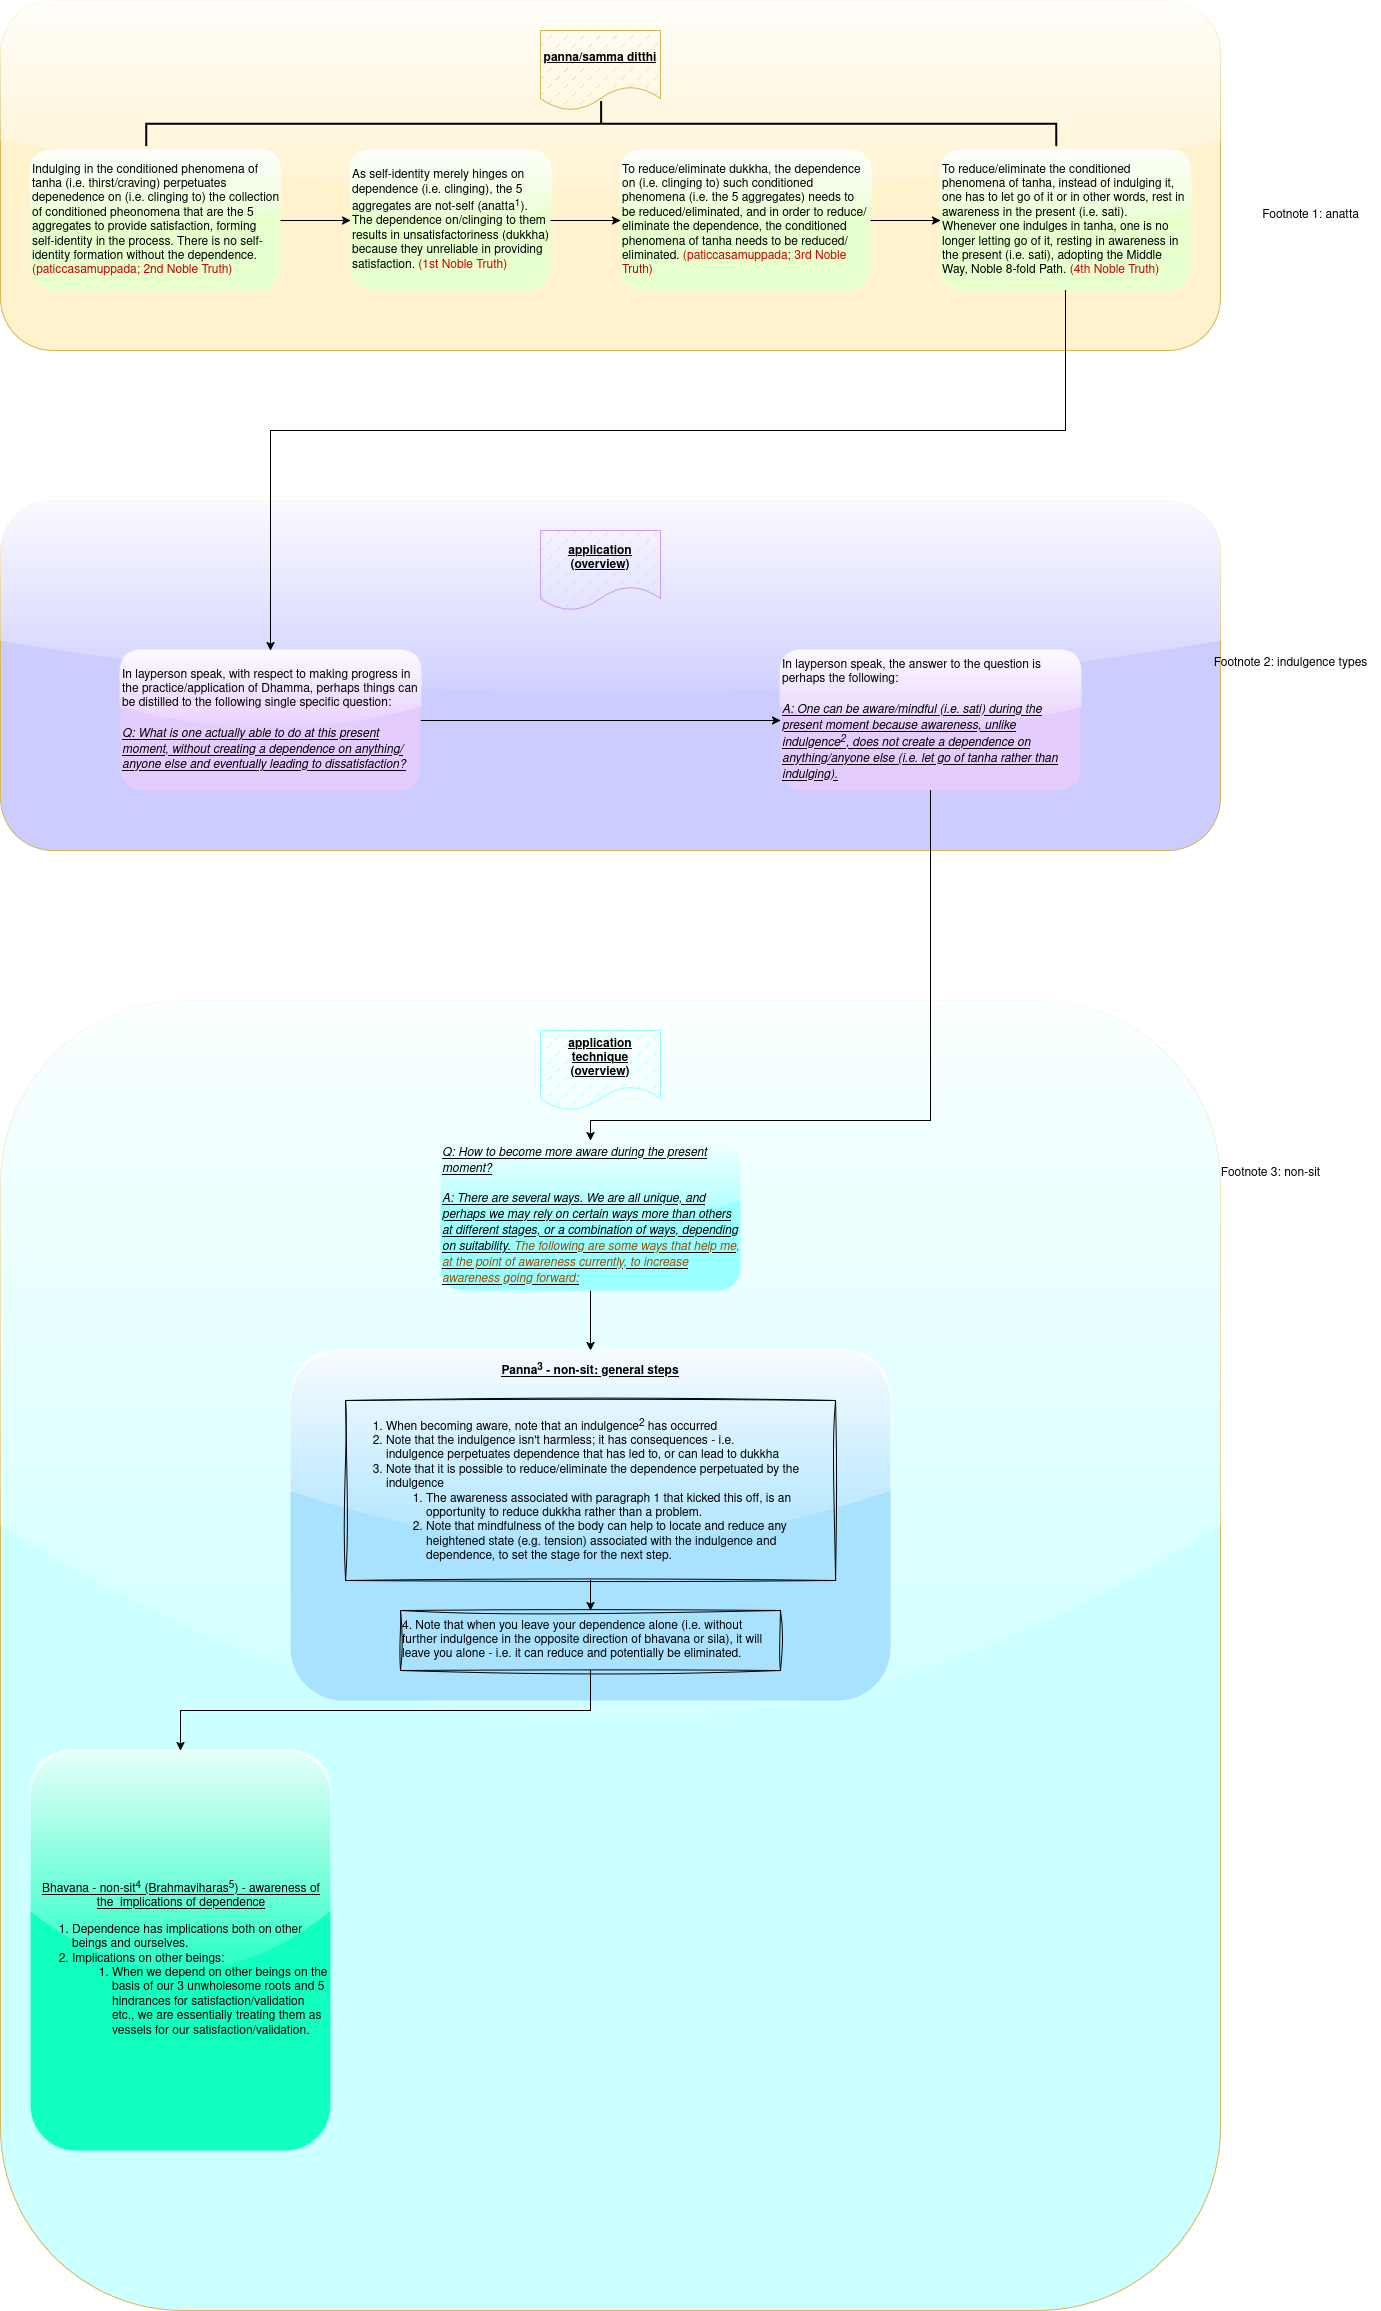

The diagram above was exported from draw.io. Its source (the exported page's mxGraphModel, read from the mxfile embedded in the PNG):
<mxGraphModel dx="1346" dy="781" grid="1" gridSize="10" guides="1" tooltips="1" connect="1" arrows="1" fold="1" page="1" pageScale="1" pageWidth="1100" pageHeight="850" math="0" shadow="0">
  <root>
    <mxCell id="0" />
    <mxCell id="1" parent="0" />
    <mxCell id="vZPkmDc1HkCrlw_ce-yA-17" value="" style="group;fillColor=#fff2cc;strokeColor=#d6b656;rounded=1;glass=1;shadow=0;container=0;" parent="1" vertex="1" connectable="0">
      <mxGeometry y="50" width="1220" height="350" as="geometry" />
    </mxCell>
    <mxCell id="dFAU1SVFYO0GLhLQqhiY-28" value="" style="group" vertex="1" connectable="0" parent="1">
      <mxGeometry x="30" y="200" width="1160" height="140" as="geometry" />
    </mxCell>
    <mxCell id="vZPkmDc1HkCrlw_ce-yA-15" value="As self-identity merely hinges on dependence (i.e. clinging), the 5 aggregates are not-self (anatta&lt;sup&gt;1&lt;/sup&gt;). The dependence on/clinging to them results in unsatisfactoriness (dukkha) because they unreliable in providing satisfaction. &lt;span style=&quot;color: rgb(204, 0, 0);&quot;&gt;(1st Noble Truth)&lt;/span&gt;" style="whiteSpace=wrap;html=1;rounded=1;fillColor=light-dark(#E6FFCC,#000000);strokeColor=none;gradientColor=none;glass=1;dashed=1;dashPattern=8 8;align=left;" parent="dFAU1SVFYO0GLhLQqhiY-28" vertex="1">
      <mxGeometry x="320" width="200" height="140" as="geometry" />
    </mxCell>
    <mxCell id="dFAU1SVFYO0GLhLQqhiY-1" value="To reduce/eliminate dukkha, the dependence on (i.e. clinging to) such conditioned phenomena (i.e. the 5 aggregates) needs to be reduced/eliminated, and in order to reduce/eliminate the dependence, the conditioned phenomena of tanha needs to be reduced/eliminated. &lt;span style=&quot;color: rgb(204, 0, 0);&quot;&gt;(&lt;/span&gt;&lt;span style=&quot;color: rgb(204, 0, 0);&quot;&gt;paticcasamuppada; &lt;/span&gt;&lt;span style=&quot;color: rgb(204, 0, 0);&quot;&gt;3rd Noble Truth)&lt;/span&gt;" style="whiteSpace=wrap;html=1;rounded=1;fillColor=light-dark(#E6FFCC,#000000);strokeColor=none;gradientColor=none;glass=1;dashed=1;dashPattern=8 8;align=left;" vertex="1" parent="dFAU1SVFYO0GLhLQqhiY-28">
      <mxGeometry x="590" width="250" height="140" as="geometry" />
    </mxCell>
    <mxCell id="dFAU1SVFYO0GLhLQqhiY-4" value="To reduce/eliminate the conditioned phenomena of tanha, instead of indulging it, one has to let go of it or in other words, rest in awareness in the present (i.e. sati). &amp;nbsp;&lt;br&gt;Whenever one indulges in tanha, one is no longer letting go of it, resting in awareness in the present (i.e. sati), adopting the Middle Way, Noble 8-fold Path. &lt;span style=&quot;color: rgb(204, 0, 0);&quot;&gt;(4th Noble Truth)&lt;/span&gt;" style="whiteSpace=wrap;html=1;rounded=1;fillColor=light-dark(#E6FFCC,#000000);strokeColor=none;gradientColor=none;glass=1;dashed=1;dashPattern=8 8;align=left;" vertex="1" parent="dFAU1SVFYO0GLhLQqhiY-28">
      <mxGeometry x="910" width="250" height="140" as="geometry" />
    </mxCell>
    <mxCell id="vZPkmDc1HkCrlw_ce-yA-1" value="Indulging in the conditioned phenomena of tanha (i.e. thirst/craving) perpetuates depenedence on (i.e. clinging to) the collection of conditioned pheonomena that are the 5 aggregates to provide satisfaction, forming self-identity in the process. There is no self-identity formation without the dependence. &lt;span style=&quot;color: rgb(204, 0, 0);&quot;&gt;(paticcasamuppada; 2nd Noble Truth)&lt;/span&gt;" style="rounded=1;whiteSpace=wrap;html=1;align=left;fillColor=light-dark(#E6FFCC,var(--ge-dark-color, #121212));glass=1;dashed=1;dashPattern=12 12;strokeColor=none;" parent="dFAU1SVFYO0GLhLQqhiY-28" vertex="1">
      <mxGeometry width="250" height="140" as="geometry" />
    </mxCell>
    <mxCell id="dFAU1SVFYO0GLhLQqhiY-26" value="" style="edgeStyle=orthogonalEdgeStyle;rounded=0;orthogonalLoop=1;jettySize=auto;html=1;" edge="1" parent="dFAU1SVFYO0GLhLQqhiY-28" source="vZPkmDc1HkCrlw_ce-yA-15" target="dFAU1SVFYO0GLhLQqhiY-1">
      <mxGeometry relative="1" as="geometry" />
    </mxCell>
    <mxCell id="dFAU1SVFYO0GLhLQqhiY-27" value="" style="edgeStyle=orthogonalEdgeStyle;rounded=0;orthogonalLoop=1;jettySize=auto;html=1;" edge="1" parent="dFAU1SVFYO0GLhLQqhiY-28" source="dFAU1SVFYO0GLhLQqhiY-1" target="dFAU1SVFYO0GLhLQqhiY-4">
      <mxGeometry relative="1" as="geometry" />
    </mxCell>
    <mxCell id="dFAU1SVFYO0GLhLQqhiY-13" value="" style="edgeStyle=orthogonalEdgeStyle;rounded=0;orthogonalLoop=1;jettySize=auto;html=1;" edge="1" parent="dFAU1SVFYO0GLhLQqhiY-28" source="vZPkmDc1HkCrlw_ce-yA-1" target="vZPkmDc1HkCrlw_ce-yA-15">
      <mxGeometry relative="1" as="geometry" />
    </mxCell>
    <mxCell id="dFAU1SVFYO0GLhLQqhiY-29" value="" style="strokeWidth=2;html=1;shape=mxgraph.flowchart.annotation_2;align=left;labelPosition=right;pointerEvents=1;rotation=90;" vertex="1" parent="1">
      <mxGeometry x="578.13" y="-281.87" width="45" height="910" as="geometry" />
    </mxCell>
    <mxCell id="dFAU1SVFYO0GLhLQqhiY-46" value="&lt;b&gt;&lt;u&gt;panna/samma ditthi&lt;/u&gt;&lt;/b&gt;" style="shape=document;whiteSpace=wrap;html=1;boundedLbl=1;fillColor=#FFCC99;gradientColor=none;strokeColor=#d6b656;shadow=0;fillStyle=dashed;" vertex="1" parent="1">
      <mxGeometry x="540" y="80" width="120" height="80" as="geometry" />
    </mxCell>
    <mxCell id="dFAU1SVFYO0GLhLQqhiY-47" value="" style="group;fillColor=#CCCCFF;strokeColor=#d6b656;rounded=1;glass=1;shadow=0;container=0;" vertex="1" connectable="0" parent="1">
      <mxGeometry y="550" width="1220" height="350" as="geometry" />
    </mxCell>
    <mxCell id="dFAU1SVFYO0GLhLQqhiY-51" value="&lt;div&gt;&lt;b&gt;&lt;u&gt;application (overview)&lt;/u&gt;&lt;/b&gt;&lt;/div&gt;" style="shape=document;whiteSpace=wrap;html=1;boundedLbl=1;fillColor=light-dark(#E5CCFF,#5E3206);gradientColor=none;strokeColor=light-dark(#CC99FF,#6D5100);shadow=0;fillStyle=dashed;" vertex="1" parent="1">
      <mxGeometry x="540" y="580" width="120" height="80" as="geometry" />
    </mxCell>
    <mxCell id="dFAU1SVFYO0GLhLQqhiY-60" style="edgeStyle=orthogonalEdgeStyle;rounded=0;orthogonalLoop=1;jettySize=auto;html=1;entryX=0;entryY=0.5;entryDx=0;entryDy=0;" edge="1" parent="1" source="dFAU1SVFYO0GLhLQqhiY-52" target="dFAU1SVFYO0GLhLQqhiY-53">
      <mxGeometry relative="1" as="geometry" />
    </mxCell>
    <mxCell id="dFAU1SVFYO0GLhLQqhiY-52" value="&lt;div&gt;In layperson speak, with respect to making progress in the practice/application of Dhamma, perhaps things can be distilled to the following single specific question: &lt;br&gt;&lt;/div&gt;&lt;div&gt;&lt;br&gt;&lt;/div&gt;&lt;u&gt;&lt;i&gt;Q: What is one actually able to do at this present moment, without creating a dependence on anything/anyone else and eventually leading to dissatisfaction?&lt;/i&gt;&lt;/u&gt;" style="rounded=1;whiteSpace=wrap;html=1;align=left;fillColor=light-dark(#E5CCFF,var(--ge-dark-color, #121212));glass=1;dashed=1;dashPattern=12 12;strokeColor=none;" vertex="1" parent="1">
      <mxGeometry x="120" y="700" width="300" height="140" as="geometry" />
    </mxCell>
    <mxCell id="dFAU1SVFYO0GLhLQqhiY-53" value="&lt;div&gt;In layperson speak, the answer to the question is perhaps the following: &lt;br&gt;&lt;/div&gt;&lt;div&gt;&lt;br&gt;&lt;/div&gt;&lt;u&gt;&lt;i&gt;A: One can be aware/mindful (i.e. sati) during the present moment because awareness, unlike indulgence&lt;sup&gt;2&lt;/sup&gt;, does not create a dependence on anything/anyone else (i.e. let go of tanha rather than indulging).&lt;/i&gt;&lt;/u&gt;" style="rounded=1;whiteSpace=wrap;html=1;align=left;fillColor=light-dark(#E5CCFF,var(--ge-dark-color, #121212));glass=1;dashed=1;dashPattern=12 12;strokeColor=none;" vertex="1" parent="1">
      <mxGeometry x="780" y="700" width="300" height="140" as="geometry" />
    </mxCell>
    <mxCell id="dFAU1SVFYO0GLhLQqhiY-61" value="" style="group;fillColor=#CCFFFF;strokeColor=#d6b656;rounded=1;glass=1;shadow=0;container=0;" vertex="1" connectable="0" parent="1">
      <mxGeometry y="1050" width="1220" height="1310" as="geometry" />
    </mxCell>
    <mxCell id="dFAU1SVFYO0GLhLQqhiY-62" value="&lt;div&gt;&lt;b&gt;&lt;u&gt;application technique (overview)&lt;/u&gt;&lt;/b&gt;&lt;/div&gt;" style="shape=document;whiteSpace=wrap;html=1;boundedLbl=1;fillColor=light-dark(#99FFFF,#5E3206);gradientColor=none;strokeColor=light-dark(#99FFFF,#6D5100);shadow=0;fillStyle=dashed;" vertex="1" parent="1">
      <mxGeometry x="540" y="1080" width="120" height="80" as="geometry" />
    </mxCell>
    <mxCell id="dFAU1SVFYO0GLhLQqhiY-75" style="edgeStyle=orthogonalEdgeStyle;rounded=0;orthogonalLoop=1;jettySize=auto;html=1;entryX=0.5;entryY=0;entryDx=0;entryDy=0;" edge="1" parent="1" source="dFAU1SVFYO0GLhLQqhiY-4" target="dFAU1SVFYO0GLhLQqhiY-52">
      <mxGeometry relative="1" as="geometry">
        <Array as="points">
          <mxPoint x="1065" y="480" />
          <mxPoint x="270" y="480" />
        </Array>
      </mxGeometry>
    </mxCell>
    <mxCell id="dFAU1SVFYO0GLhLQqhiY-98" style="edgeStyle=orthogonalEdgeStyle;rounded=0;orthogonalLoop=1;jettySize=auto;html=1;entryX=0.5;entryY=0;entryDx=0;entryDy=0;" edge="1" parent="1" source="dFAU1SVFYO0GLhLQqhiY-76" target="dFAU1SVFYO0GLhLQqhiY-81">
      <mxGeometry relative="1" as="geometry" />
    </mxCell>
    <mxCell id="dFAU1SVFYO0GLhLQqhiY-76" value="&lt;div&gt;&lt;u&gt;&lt;i&gt;Q: How to become more aware during the present moment?&lt;/i&gt;&lt;/u&gt;&lt;/div&gt;&lt;div&gt;&lt;br&gt;&lt;/div&gt;&lt;u&gt;&lt;i&gt;A: There are several ways. We are all unique, and perhaps we may rely on certain ways more than others at different stages, or a combination of ways, depending on suitability. &lt;span style=&quot;color: rgb(153, 76, 0);&quot;&gt;The following are some ways that help me, at the point of awareness currently, to increase awareness going forward:&lt;/span&gt;&lt;/i&gt;&lt;/u&gt;" style="rounded=1;whiteSpace=wrap;html=1;align=left;fillColor=light-dark(#99FFFF,var(--ge-dark-color, #121212));glass=1;dashed=1;dashPattern=12 12;strokeColor=none;" vertex="1" parent="1">
      <mxGeometry x="440" y="1190" width="300" height="150" as="geometry" />
    </mxCell>
    <mxCell id="dFAU1SVFYO0GLhLQqhiY-77" style="edgeStyle=orthogonalEdgeStyle;rounded=0;orthogonalLoop=1;jettySize=auto;html=1;entryX=0.5;entryY=0;entryDx=0;entryDy=0;" edge="1" parent="1" source="dFAU1SVFYO0GLhLQqhiY-53" target="dFAU1SVFYO0GLhLQqhiY-76">
      <mxGeometry relative="1" as="geometry">
        <Array as="points">
          <mxPoint x="930" y="1170" />
          <mxPoint x="590" y="1170" />
        </Array>
      </mxGeometry>
    </mxCell>
    <mxCell id="dFAU1SVFYO0GLhLQqhiY-82" value="Footnote 2: indulgence types" style="text;html=1;align=center;verticalAlign=middle;resizable=0;points=[];autosize=1;strokeColor=none;fillColor=none;" vertex="1" parent="1">
      <mxGeometry x="1200" y="698" width="180" height="30" as="geometry" />
    </mxCell>
    <mxCell id="dFAU1SVFYO0GLhLQqhiY-83" value="Footnote 1: anatta " style="text;html=1;align=center;verticalAlign=middle;resizable=0;points=[];autosize=1;strokeColor=none;fillColor=none;" vertex="1" parent="1">
      <mxGeometry x="1250" y="250" width="120" height="30" as="geometry" />
    </mxCell>
    <mxCell id="dFAU1SVFYO0GLhLQqhiY-84" value="&lt;div&gt;&lt;br&gt;&lt;/div&gt;&lt;div&gt;&lt;br&gt;&lt;/div&gt;&lt;div align=&quot;center&quot;&gt;&lt;u&gt;Bhavana - non-sit&lt;sup&gt;4&lt;/sup&gt; (Brahmaviharas&lt;sup&gt;5&lt;/sup&gt;) - awareness of the&amp;nbsp; implications of dependence&lt;/u&gt;&lt;/div&gt;&lt;div&gt;&lt;ol&gt;&lt;li&gt;Dependence has implications both on other beings and ourselves.&lt;/li&gt;&lt;li&gt;Implications on other beings:&lt;/li&gt;&lt;ol&gt;&lt;li&gt;When we depend on other beings on the basis of our 3 unwholesome roots and 5 hindrances for satisfaction/validation etc., we are essentially treating them as vessels for our satisfaction/validation.&lt;/li&gt;&lt;/ol&gt;&lt;/ol&gt;&lt;/div&gt;" style="rounded=1;whiteSpace=wrap;html=1;align=left;fillColor=light-dark(#11FFBF,var(--ge-dark-color, #121212));glass=1;dashed=1;dashPattern=12 12;strokeColor=none;" vertex="1" parent="1">
      <mxGeometry x="30" y="1800" width="300" height="400" as="geometry" />
    </mxCell>
    <mxCell id="dFAU1SVFYO0GLhLQqhiY-86" value="Footnote 3: non-sit" style="text;html=1;align=center;verticalAlign=middle;resizable=0;points=[];autosize=1;strokeColor=none;fillColor=none;" vertex="1" parent="1">
      <mxGeometry x="1210" y="1208" width="120" height="30" as="geometry" />
    </mxCell>
    <mxCell id="dFAU1SVFYO0GLhLQqhiY-102" value="" style="group" vertex="1" connectable="0" parent="1">
      <mxGeometry x="290" y="1400" width="600" height="350" as="geometry" />
    </mxCell>
    <mxCell id="dFAU1SVFYO0GLhLQqhiY-81" value="&lt;div&gt;&lt;br&gt;&lt;/div&gt;&lt;div&gt;&lt;br&gt;&lt;/div&gt;&lt;div align=&quot;center&quot;&gt;&lt;br&gt;&lt;/div&gt;&lt;div&gt;&lt;br&gt;&lt;/div&gt;&lt;div&gt;&lt;br&gt;&lt;/div&gt;" style="rounded=1;whiteSpace=wrap;html=1;align=left;fillColor=light-dark(#A8E2FF,var(--ge-dark-color, #121212));glass=1;dashed=1;dashPattern=12 12;strokeColor=none;" vertex="1" parent="dFAU1SVFYO0GLhLQqhiY-102">
      <mxGeometry width="600" height="350" as="geometry" />
    </mxCell>
    <mxCell id="dFAU1SVFYO0GLhLQqhiY-93" value="&lt;div align=&quot;left&quot;&gt;&lt;ol&gt;&lt;li&gt;When becoming aware, note that an indulgence&lt;sup&gt;2&lt;/sup&gt; has occurred&lt;/li&gt;&lt;li&gt;Note that the indulgence isn't harmless; it has consequences - i.e. &lt;br&gt;indulgence perpetuates dependence that has led to, or can lead to dukkha&lt;/li&gt;&lt;li&gt;Note that it is possible to reduce/eliminate the dependence perpetuated by the indulgence&lt;/li&gt;&lt;ol&gt;&lt;li&gt;The awareness associated with paragraph 1 that kicked this off, is an opportunity to reduce dukkha rather than a problem.&lt;/li&gt;&lt;li&gt;Note that mindfulness of the body can help to locate and reduce any &lt;br&gt;heightened state (e.g. tension) associated with the indulgence and &lt;br&gt;dependence, to set the stage for the next step.&lt;/li&gt;&lt;/ol&gt;&lt;/ol&gt;&lt;/div&gt;" style="rounded=0;whiteSpace=wrap;html=1;fillColor=none;gradientColor=none;glass=0;sketch=1;curveFitting=1;jiggle=2;" vertex="1" parent="dFAU1SVFYO0GLhLQqhiY-102">
      <mxGeometry x="55" y="50" width="490" height="180" as="geometry" />
    </mxCell>
    <mxCell id="dFAU1SVFYO0GLhLQqhiY-94" value="&lt;div align=&quot;left&quot;&gt;4. Note that when you leave your dependence alone (i.e. without further indulgence in the opposite direction of bhavana or sila), it will leave you alone - i.e. it can reduce and potentially be eliminated.&lt;/div&gt;" style="rounded=0;whiteSpace=wrap;html=1;align=left;fillColor=none;sketch=1;curveFitting=1;jiggle=2;" vertex="1" parent="dFAU1SVFYO0GLhLQqhiY-102">
      <mxGeometry x="110" y="260" width="380" height="60" as="geometry" />
    </mxCell>
    <mxCell id="dFAU1SVFYO0GLhLQqhiY-97" value="&lt;u&gt;&lt;b&gt;Panna&lt;sup&gt;3&lt;/sup&gt; - non-sit: general steps&lt;/b&gt;&lt;/u&gt;" style="text;html=1;align=center;verticalAlign=middle;whiteSpace=wrap;rounded=0;" vertex="1" parent="dFAU1SVFYO0GLhLQqhiY-102">
      <mxGeometry x="210" y="5" width="180" height="30" as="geometry" />
    </mxCell>
    <mxCell id="dFAU1SVFYO0GLhLQqhiY-95" value="" style="edgeStyle=orthogonalEdgeStyle;rounded=0;orthogonalLoop=1;jettySize=auto;html=1;" edge="1" parent="dFAU1SVFYO0GLhLQqhiY-102" source="dFAU1SVFYO0GLhLQqhiY-93" target="dFAU1SVFYO0GLhLQqhiY-94">
      <mxGeometry relative="1" as="geometry" />
    </mxCell>
    <mxCell id="dFAU1SVFYO0GLhLQqhiY-100" style="edgeStyle=orthogonalEdgeStyle;rounded=0;orthogonalLoop=1;jettySize=auto;html=1;entryX=0.5;entryY=0;entryDx=0;entryDy=0;" edge="1" parent="1" source="dFAU1SVFYO0GLhLQqhiY-94" target="dFAU1SVFYO0GLhLQqhiY-84">
      <mxGeometry relative="1" as="geometry">
        <Array as="points">
          <mxPoint x="590" y="1760" />
          <mxPoint x="180" y="1760" />
        </Array>
      </mxGeometry>
    </mxCell>
  </root>
</mxGraphModel>